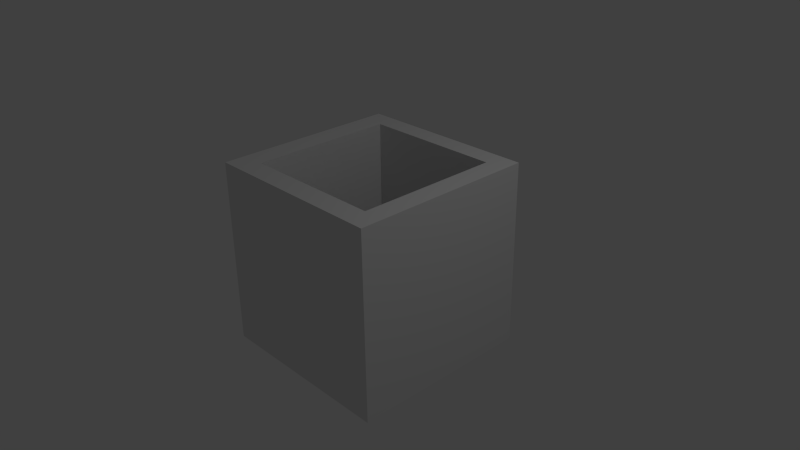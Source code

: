 # Source: switch_outer.blend  (saved by Blender 2.72.0; exported with 4.5.12 LTS)
import bpy
from mathutils import Matrix  # noqa: F401  (used for matrix-valued properties, if any)

bpy.ops.wm.read_factory_settings(use_empty=True)
scene = bpy.context.scene
scene.name = 'Scene'

# ---- collections
col_collection_1 = bpy.data.collections.new('Collection 1'); scene.collection.children.link(col_collection_1)

# ---- materials (node trees are filled in below, after node groups)
mat_material = bpy.data.materials.new('Material')
mat_material.alpha_threshold = 0.0
mat_material.use_transparent_shadow = False
mat_material.roughness = 0.5
mat_material.specular_intensity = 0.0
mat_material.line_color = (0.0, 0.0, 0.0, 1.0)

# ---- material node trees

# ---- world
world_world = bpy.data.worlds.new('World'); scene.world = world_world
world_world.color = (0.05088, 0.05088, 0.05088)
world_world.use_sun_shadow = False
world_world.sun_shadow_jitter_overblur = 0.0
world_world.cycles.sampling_method = 'MANUAL'
world_world.cycles.sample_map_resolution = 256

# ---- cameras
cam_camera = bpy.data.cameras.new('Camera')
cam_camera.clip_end = 100.0
cam_camera.lens = 35.0
cam_camera.sensor_width = 32.0
cam_camera.sensor_height = 18.0
cam_camera.ortho_scale = 7.314
cam_camera.dof.focus_distance = 0.0
cam_camera.dof.aperture_fstop = 128.0

# ---- lights
light_lamp = bpy.data.lights.new('Lamp', 'POINT')
light_lamp.transmission_factor = 0.0
light_lamp.cutoff_distance = 30.0
light_lamp.energy = 100.0
light_lamp.shadow_buffer_clip_start = 1.001
light_lamp.shadow_soft_size = 0.1
light_lamp.shadow_maximum_resolution = 0.006
light_lamp.use_absolute_resolution = True
light_lamp.cycles.use_multiple_importance_sampling = False

# ---- meshes
me_cube = bpy.data.meshes.new('Cube')
me_cube.from_pydata([(1.0, 1.0, -1.0), (1.0, -1.0, -1.0), (-1.0, -1.0, -1.0), (-1.0, 1.0, -1.0), (1.0, 1.0, 1.0), (1.0, -1.0, 1.0), (-1.0, -1.0, 1.0), (-1.0, 1.0, 1.0), (0.776, 0.7858, 1.0), (0.776, -0.7597, 1.0), (-0.7402, -0.7663, 1.0), (-0.7402, 0.7858, 1.0), (0.776, 0.7858, -1.001), (0.776, -0.7597, -1.001), (-0.7402, -0.7663, -1.001), (-0.7402, 0.7858, -1.001)], [], [(1, 2, 3), (0, 4, 5), (1, 5, 6), (6, 7, 3), (0, 3, 7), (4, 8, 9), (7, 6, 10), (11, 15, 12), (11, 10, 14), (9, 13, 14), (8, 12, 13), (0, 1, 3), (1, 0, 5), (2, 1, 6), (2, 6, 3), (4, 0, 7), (10, 6, 5), (11, 8, 4), (9, 10, 5), (5, 4, 9), (11, 7, 10), (11, 4, 7), (15, 11, 14), (8, 11, 12), (10, 9, 14), (9, 8, 13)])
_k = set([(0, 1), (0, 3), (0, 4), (1, 2), (1, 5), (2, 3), (2, 6), (3, 7), (4, 5), (4, 7), (4, 8), (5, 6), (6, 7), (6, 10), (8, 9), (8, 11), (9, 10), (10, 11), (12, 13), (12, 15), (13, 14), (14, 15)])
me_cube.attributes.new('sharp_edge', 'BOOLEAN', 'EDGE').data.foreach_set('value', [ (min(e.vertices), max(e.vertices)) in _k for e in me_cube.edges])
_uv = me_cube.uv_layers.new(name='UVMap')
_uv.uv.foreach_set('vector', [0.2221, 0.3175, 0.4621, 0.3194, 0.4618, 0.7977, 0.4624, 0.3155, 0.4622, 0.7993, 0.22, 0.7997, 0.4601, 0.322, 0.462, 0.7993, 0.2191, 0.7994, 0.4595, 0.7966, 0.2201, 0.7957, 0.2209, 0.3155, 0.4618, 0.3168, 0.2219, 0.3195, 0.2226, 0.7986, 0.8096, 0.8109, 0.7814, 0.754, 0.7829, 0.345, 0.5537, 0.8086, 0.5536, 0.2794, 0.5883, 0.3415, 0.7844, 1.0, 0.7844, 0.6666, 1.0, 0.6666, 0.002859, 0.6646, 0.2236, 0.6649, 0.2234, 0.9983, 1.0, 0.6638, 1.0, 0.9965, 0.7852, 0.9965, 0.2202, 0.6601, 0.2202, 0.9935, 0.0003952, 0.9935, 0.2219, 0.7958, 0.2221, 0.3175, 0.4618, 0.7977, 0.2202, 0.316, 0.4624, 0.3155, 0.22, 0.7997, 0.2192, 0.3222, 0.4601, 0.322, 0.2191, 0.7994, 0.4603, 0.3163, 0.4595, 0.7966, 0.2209, 0.3155, 0.4625, 0.7959, 0.4618, 0.3168, 0.2226, 0.7986, 0.5907, 0.3415, 0.556, 0.2794, 0.8095, 0.2816, 0.5888, 0.7522, 0.779, 0.7539, 0.8072, 0.8109, 0.7829, 0.345, 0.5907, 0.3415, 0.8095, 0.2816, 0.8095, 0.2816, 0.8096, 0.8109, 0.7829, 0.345, 0.5888, 0.7522, 0.5537, 0.8086, 0.5883, 0.3415, 0.5888, 0.7522, 0.8072, 0.8109, 0.5537, 0.8086, 0.002722, 0.9981, 0.002859, 0.6646, 0.2234, 0.9983, 1.0, 1.0, 0.7844, 1.0, 1.0, 0.6666, 0.7852, 0.6638, 1.0, 0.6638, 0.7852, 0.9965, 0.0003952, 0.6601, 0.2202, 0.6601, 0.0003952, 0.9935])
me_cube.materials.append(mat_material)
me_cube.use_remesh_preserve_volume = False
me_cube.use_remesh_preserve_attributes = False
me_cube.use_mirror_vertex_groups = False
me_cube.update()

# ---- objects
ob_switch = bpy.data.objects.new('switch', me_cube)
ob_lamp = bpy.data.objects.new('Lamp', light_lamp)
ob_camera = bpy.data.objects.new('Camera', cam_camera)

# ---- transforms, parenting, visibility, modifiers, constraints
ob_switch.location = (0.0, 0.0, 0.0)
ob_switch.scale = (1.27, 1.27, 1.27)
ob_switch.lock_rotations_4d = False
ob_switch.empty_display_type = 'ARROWS'
ob_switch.lineart.crease_threshold = 0.0
ob_lamp.location = (4.076, 1.005, 5.904)
ob_lamp.rotation_euler = (0.6503, 0.05522, 1.866)
ob_lamp.lock_rotations_4d = False
ob_lamp.empty_display_type = 'ARROWS'
ob_lamp.color = (0.0, 0.0, 0.0, 0.0)
ob_lamp.lineart.crease_threshold = 0.0
ob_camera.location = (7.481, -6.508, 5.344)
ob_camera.rotation_euler = (1.109, 0.01082, 0.8149)
ob_camera.lock_rotations_4d = False
ob_camera.empty_display_type = 'ARROWS'
ob_camera.color = (0.0, 0.0, 0.0, 0.0)
ob_camera.display_type = 'WIRE'
ob_camera.lineart.crease_threshold = 0.0

# ---- collection membership
col_collection_1.objects.link(ob_switch)
col_collection_1.objects.link(ob_lamp)
col_collection_1.objects.link(ob_camera)

# ---- scene / render settings (as saved in the file)
scene.camera = ob_camera
scene.frame_start = 1; scene.frame_end = 250; scene.frame_set(1)
scene.render.engine = 'BLENDER_EEVEE_NEXT'
scene.render.resolution_percentage = 50
scene.render.dither_intensity = 0.0
scene.cycles.use_denoising = False
scene.cycles.samples = 10
scene.cycles.sampling_pattern = 'TABULATED_SOBOL'
scene.cycles.light_sampling_threshold = 0.0
scene.cycles.use_adaptive_sampling = False
scene.cycles.use_light_tree = False
scene.cycles.blur_glossy = 0.0
scene.cycles.volume_bounces = 1
scene.cycles.pixel_filter_type = 'GAUSSIAN'
scene.cycles.sample_clamp_indirect = 0.0
scene.view_settings.view_transform = 'Standard'
bpy.context.view_layer.update()
